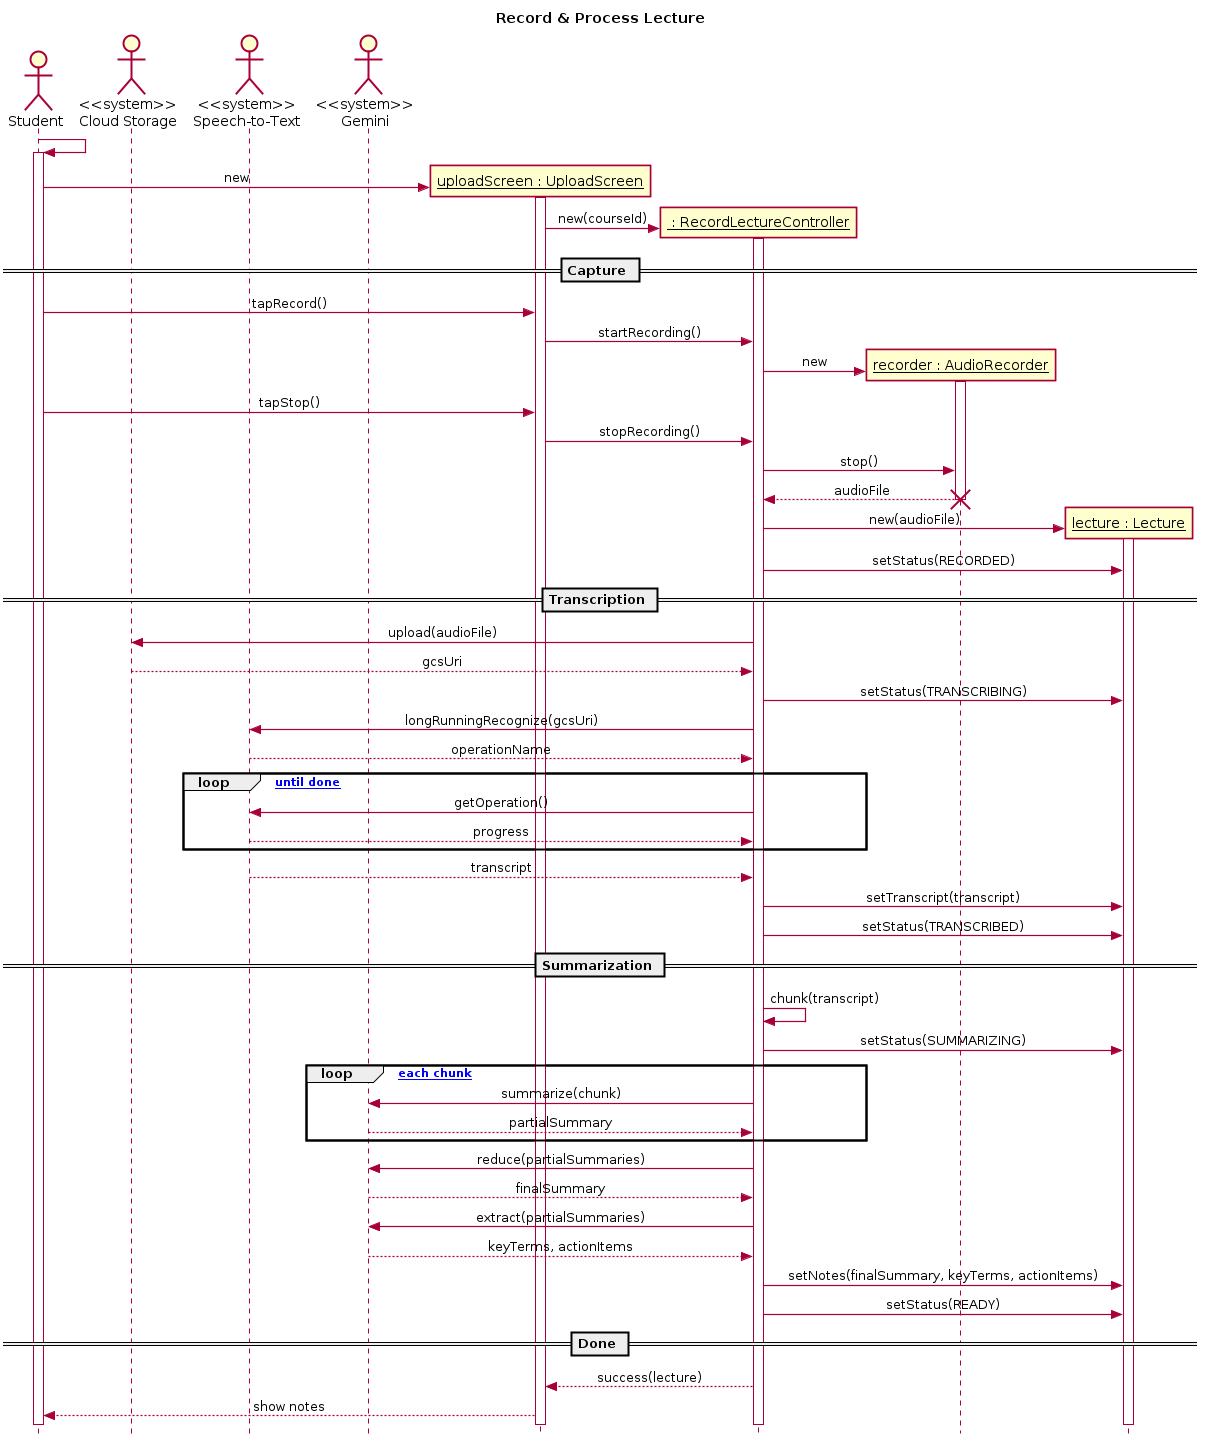

The diagram above was rendered by PlantUML. Its source (embedded in the PNG):
@startuml RecordLectureSequence

skinparam style strictuml
skinparam sequenceMessageAlign center
skinparam sequenceArrowThickness 1.2
hide footbox

title Record & Process Lecture

actor Student

actor "<<system>>\nCloud Storage" as GCS
actor "<<system>>\nSpeech-to-Text" as STT
actor "<<system>>\nGemini" as GEM

Student -> Student
activate Student

create "<u>uploadScreen : UploadScreen</u>" as UP
Student -> UP : new
activate UP

create "<u> : RecordLectureController</u>" as CTRL
UP -> CTRL : new(courseId)
activate CTRL

== Capture ==
Student -> UP : tapRecord()
UP -> CTRL : startRecording()

create "<u>recorder : AudioRecorder</u>" as REC
CTRL -> REC : new
activate REC

Student -> UP : tapStop()
UP -> CTRL : stopRecording()
CTRL -> REC : stop()
REC --> CTRL : audioFile
deactivate REC
destroy REC

create "<u>lecture : Lecture</u>" as L
CTRL -> L : new(audioFile)
activate L
CTRL -> L : setStatus(RECORDED)

== Transcription ==
CTRL -> GCS : upload(audioFile)
GCS --> CTRL : gcsUri

CTRL -> L : setStatus(TRANSCRIBING)
CTRL -> STT : longRunningRecognize(gcsUri)
STT --> CTRL : operationName

loop [poll until done]
  CTRL -> STT : getOperation()
  STT --> CTRL : progress
end

STT --> CTRL : transcript
CTRL -> L : setTranscript(transcript)
CTRL -> L : setStatus(TRANSCRIBED)

== Summarization ==
CTRL -> CTRL : chunk(transcript)
CTRL -> L : setStatus(SUMMARIZING)

loop [for each chunk]
  CTRL -> GEM : summarize(chunk)
  GEM --> CTRL : partialSummary
end

CTRL -> GEM : reduce(partialSummaries)
GEM --> CTRL : finalSummary

CTRL -> GEM : extract(partialSummaries)
GEM --> CTRL : keyTerms, actionItems

CTRL -> L : setNotes(finalSummary, keyTerms, actionItems)
CTRL -> L : setStatus(READY)

== Done ==
CTRL --> UP : success(lecture)
UP --> Student : show notes

@enduml